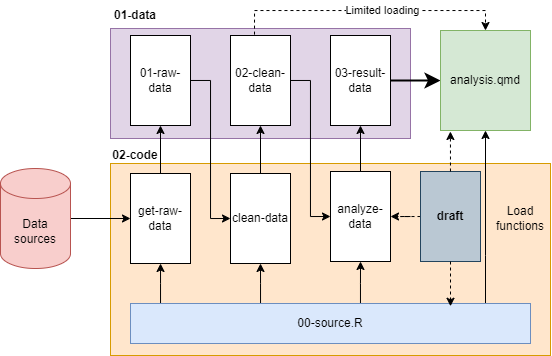

The diagram above was exported from draw.io. Its source (the exported page's mxGraphModel, read from the mxfile embedded in the PNG):
<mxGraphModel dx="989" dy="542" grid="1" gridSize="10" guides="1" tooltips="1" connect="1" arrows="1" fold="1" page="1" pageScale="1" pageWidth="850" pageHeight="1100" math="0" shadow="0">
  <root>
    <mxCell id="0" />
    <mxCell id="1" parent="0" />
    <mxCell id="H5mkYt9iHXfSamH1KRrf-27" value="" style="rounded=0;whiteSpace=wrap;html=1;fillColor=#e1d5e7;strokeColor=#9673a6;" vertex="1" parent="1">
      <mxGeometry x="260" y="163" width="300" height="110" as="geometry" />
    </mxCell>
    <mxCell id="H5mkYt9iHXfSamH1KRrf-26" value="" style="rounded=0;whiteSpace=wrap;html=1;fillColor=#ffe6cc;strokeColor=#d79b00;" vertex="1" parent="1">
      <mxGeometry x="260" y="298" width="440" height="192" as="geometry" />
    </mxCell>
    <mxCell id="H5mkYt9iHXfSamH1KRrf-28" style="edgeStyle=orthogonalEdgeStyle;rounded=0;orthogonalLoop=1;jettySize=auto;html=1;" edge="1" parent="1" source="H5mkYt9iHXfSamH1KRrf-1" target="H5mkYt9iHXfSamH1KRrf-12">
      <mxGeometry relative="1" as="geometry">
        <Array as="points">
          <mxPoint x="310" y="418" />
          <mxPoint x="310" y="418" />
        </Array>
      </mxGeometry>
    </mxCell>
    <mxCell id="H5mkYt9iHXfSamH1KRrf-29" style="edgeStyle=orthogonalEdgeStyle;rounded=0;orthogonalLoop=1;jettySize=auto;html=1;entryX=0.5;entryY=1;entryDx=0;entryDy=0;" edge="1" parent="1" source="H5mkYt9iHXfSamH1KRrf-1" target="H5mkYt9iHXfSamH1KRrf-13">
      <mxGeometry relative="1" as="geometry">
        <Array as="points">
          <mxPoint x="410" y="418" />
          <mxPoint x="410" y="418" />
        </Array>
      </mxGeometry>
    </mxCell>
    <mxCell id="H5mkYt9iHXfSamH1KRrf-30" style="edgeStyle=orthogonalEdgeStyle;rounded=0;orthogonalLoop=1;jettySize=auto;html=1;entryX=0.5;entryY=1;entryDx=0;entryDy=0;" edge="1" parent="1" source="H5mkYt9iHXfSamH1KRrf-1" target="H5mkYt9iHXfSamH1KRrf-14">
      <mxGeometry relative="1" as="geometry">
        <Array as="points">
          <mxPoint x="510" y="418" />
          <mxPoint x="510" y="418" />
        </Array>
      </mxGeometry>
    </mxCell>
    <mxCell id="H5mkYt9iHXfSamH1KRrf-31" style="edgeStyle=orthogonalEdgeStyle;rounded=0;orthogonalLoop=1;jettySize=auto;html=1;entryX=0.5;entryY=1;entryDx=0;entryDy=0;" edge="1" parent="1" source="H5mkYt9iHXfSamH1KRrf-1" target="H5mkYt9iHXfSamH1KRrf-22">
      <mxGeometry relative="1" as="geometry">
        <Array as="points">
          <mxPoint x="635" y="390" />
          <mxPoint x="635" y="390" />
        </Array>
      </mxGeometry>
    </mxCell>
    <mxCell id="H5mkYt9iHXfSamH1KRrf-1" value="00-source.R" style="rounded=0;whiteSpace=wrap;html=1;fillColor=#dae8fc;strokeColor=#6c8ebf;" vertex="1" parent="1">
      <mxGeometry x="280" y="438" width="400" height="40" as="geometry" />
    </mxCell>
    <mxCell id="H5mkYt9iHXfSamH1KRrf-18" style="edgeStyle=orthogonalEdgeStyle;rounded=0;orthogonalLoop=1;jettySize=auto;html=1;entryX=0;entryY=0.5;entryDx=0;entryDy=0;" edge="1" parent="1" source="H5mkYt9iHXfSamH1KRrf-2" target="H5mkYt9iHXfSamH1KRrf-13">
      <mxGeometry relative="1" as="geometry" />
    </mxCell>
    <mxCell id="H5mkYt9iHXfSamH1KRrf-2" value="01-raw-data" style="rounded=0;whiteSpace=wrap;html=1;" vertex="1" parent="1">
      <mxGeometry x="280" y="170" width="60" height="90" as="geometry" />
    </mxCell>
    <mxCell id="H5mkYt9iHXfSamH1KRrf-20" style="edgeStyle=orthogonalEdgeStyle;rounded=0;orthogonalLoop=1;jettySize=auto;html=1;entryX=0;entryY=0.5;entryDx=0;entryDy=0;" edge="1" parent="1" source="H5mkYt9iHXfSamH1KRrf-10" target="H5mkYt9iHXfSamH1KRrf-14">
      <mxGeometry relative="1" as="geometry" />
    </mxCell>
    <mxCell id="H5mkYt9iHXfSamH1KRrf-25" style="edgeStyle=orthogonalEdgeStyle;rounded=0;orthogonalLoop=1;jettySize=auto;html=1;entryX=0.5;entryY=0;entryDx=0;entryDy=0;exitX=0.4;exitY=-0.01;exitDx=0;exitDy=0;exitPerimeter=0;dashed=1;" edge="1" parent="1" source="H5mkYt9iHXfSamH1KRrf-10" target="H5mkYt9iHXfSamH1KRrf-22">
      <mxGeometry relative="1" as="geometry" />
    </mxCell>
    <mxCell id="H5mkYt9iHXfSamH1KRrf-36" value="Limited loading" style="edgeLabel;html=1;align=center;verticalAlign=middle;resizable=0;points=[];" vertex="1" connectable="0" parent="H5mkYt9iHXfSamH1KRrf-25">
      <mxGeometry x="0.1058" relative="1" as="geometry">
        <mxPoint as="offset" />
      </mxGeometry>
    </mxCell>
    <mxCell id="H5mkYt9iHXfSamH1KRrf-10" value="02-clean-data" style="rounded=0;whiteSpace=wrap;html=1;" vertex="1" parent="1">
      <mxGeometry x="380" y="170" width="60" height="90" as="geometry" />
    </mxCell>
    <mxCell id="H5mkYt9iHXfSamH1KRrf-24" style="edgeStyle=orthogonalEdgeStyle;rounded=0;orthogonalLoop=1;jettySize=auto;html=1;entryX=0;entryY=0.5;entryDx=0;entryDy=0;endSize=10;shadow=0;strokeWidth=2;" edge="1" parent="1" source="H5mkYt9iHXfSamH1KRrf-11" target="H5mkYt9iHXfSamH1KRrf-22">
      <mxGeometry relative="1" as="geometry" />
    </mxCell>
    <mxCell id="H5mkYt9iHXfSamH1KRrf-11" value="03-result-data" style="rounded=0;whiteSpace=wrap;html=1;" vertex="1" parent="1">
      <mxGeometry x="480" y="170" width="60" height="90" as="geometry" />
    </mxCell>
    <mxCell id="H5mkYt9iHXfSamH1KRrf-17" style="edgeStyle=orthogonalEdgeStyle;rounded=0;orthogonalLoop=1;jettySize=auto;html=1;entryX=0.5;entryY=1;entryDx=0;entryDy=0;" edge="1" parent="1" source="H5mkYt9iHXfSamH1KRrf-12" target="H5mkYt9iHXfSamH1KRrf-2">
      <mxGeometry relative="1" as="geometry" />
    </mxCell>
    <mxCell id="H5mkYt9iHXfSamH1KRrf-12" value="get-raw-data" style="rounded=0;whiteSpace=wrap;html=1;" vertex="1" parent="1">
      <mxGeometry x="280" y="308" width="60" height="90" as="geometry" />
    </mxCell>
    <mxCell id="H5mkYt9iHXfSamH1KRrf-19" style="edgeStyle=orthogonalEdgeStyle;rounded=0;orthogonalLoop=1;jettySize=auto;html=1;entryX=0.5;entryY=1;entryDx=0;entryDy=0;" edge="1" parent="1" source="H5mkYt9iHXfSamH1KRrf-13" target="H5mkYt9iHXfSamH1KRrf-10">
      <mxGeometry relative="1" as="geometry" />
    </mxCell>
    <mxCell id="H5mkYt9iHXfSamH1KRrf-13" value="clean-data" style="rounded=0;whiteSpace=wrap;html=1;" vertex="1" parent="1">
      <mxGeometry x="380" y="308" width="60" height="90" as="geometry" />
    </mxCell>
    <mxCell id="H5mkYt9iHXfSamH1KRrf-21" style="edgeStyle=orthogonalEdgeStyle;rounded=0;orthogonalLoop=1;jettySize=auto;html=1;" edge="1" parent="1" source="H5mkYt9iHXfSamH1KRrf-14" target="H5mkYt9iHXfSamH1KRrf-11">
      <mxGeometry relative="1" as="geometry" />
    </mxCell>
    <mxCell id="H5mkYt9iHXfSamH1KRrf-14" value="analyze-data" style="rounded=0;whiteSpace=wrap;html=1;" vertex="1" parent="1">
      <mxGeometry x="480" y="306" width="60" height="90" as="geometry" />
    </mxCell>
    <mxCell id="H5mkYt9iHXfSamH1KRrf-16" style="edgeStyle=orthogonalEdgeStyle;rounded=0;orthogonalLoop=1;jettySize=auto;html=1;" edge="1" parent="1" source="H5mkYt9iHXfSamH1KRrf-15" target="H5mkYt9iHXfSamH1KRrf-12">
      <mxGeometry relative="1" as="geometry" />
    </mxCell>
    <mxCell id="H5mkYt9iHXfSamH1KRrf-15" value="Data sources" style="shape=cylinder3;whiteSpace=wrap;html=1;boundedLbl=1;backgroundOutline=1;size=15;fillColor=#f8cecc;strokeColor=#b85450;" vertex="1" parent="1">
      <mxGeometry x="150" y="303" width="70" height="100" as="geometry" />
    </mxCell>
    <mxCell id="H5mkYt9iHXfSamH1KRrf-22" value="analysis.qmd" style="rounded=0;whiteSpace=wrap;html=1;fillColor=#d5e8d4;strokeColor=#82b366;" vertex="1" parent="1">
      <mxGeometry x="590" y="165" width="90" height="100" as="geometry" />
    </mxCell>
    <mxCell id="H5mkYt9iHXfSamH1KRrf-32" value="Load functions" style="text;html=1;strokeColor=none;fillColor=none;align=center;verticalAlign=middle;whiteSpace=wrap;rounded=0;" vertex="1" parent="1">
      <mxGeometry x="640" y="338" width="60" height="30" as="geometry" />
    </mxCell>
    <mxCell id="H5mkYt9iHXfSamH1KRrf-34" value="&lt;b&gt;01-data&lt;/b&gt;" style="text;html=1;strokeColor=none;fillColor=none;align=center;verticalAlign=middle;whiteSpace=wrap;rounded=0;" vertex="1" parent="1">
      <mxGeometry x="250" y="135" width="70" height="30" as="geometry" />
    </mxCell>
    <mxCell id="H5mkYt9iHXfSamH1KRrf-35" value="&lt;b&gt;02-code&lt;/b&gt;" style="text;html=1;strokeColor=none;fillColor=none;align=center;verticalAlign=middle;whiteSpace=wrap;rounded=0;" vertex="1" parent="1">
      <mxGeometry x="250" y="275" width="70" height="30" as="geometry" />
    </mxCell>
    <mxCell id="H5mkYt9iHXfSamH1KRrf-39" style="edgeStyle=orthogonalEdgeStyle;rounded=0;orthogonalLoop=1;jettySize=auto;html=1;entryX=1;entryY=0.5;entryDx=0;entryDy=0;dashed=1;" edge="1" parent="1" source="H5mkYt9iHXfSamH1KRrf-37" target="H5mkYt9iHXfSamH1KRrf-14">
      <mxGeometry relative="1" as="geometry" />
    </mxCell>
    <mxCell id="H5mkYt9iHXfSamH1KRrf-37" value="draft" style="rounded=0;whiteSpace=wrap;html=1;fontStyle=1;fillColor=#bac8d3;strokeColor=#23445d;" vertex="1" parent="1">
      <mxGeometry x="570" y="306" width="60" height="90" as="geometry" />
    </mxCell>
    <mxCell id="H5mkYt9iHXfSamH1KRrf-40" style="edgeStyle=orthogonalEdgeStyle;rounded=0;orthogonalLoop=1;jettySize=auto;html=1;entryX=0.11;entryY=1.01;entryDx=0;entryDy=0;entryPerimeter=0;dashed=1;" edge="1" parent="1" source="H5mkYt9iHXfSamH1KRrf-37" target="H5mkYt9iHXfSamH1KRrf-22">
      <mxGeometry relative="1" as="geometry" />
    </mxCell>
    <mxCell id="H5mkYt9iHXfSamH1KRrf-41" style="edgeStyle=orthogonalEdgeStyle;rounded=0;orthogonalLoop=1;jettySize=auto;html=1;entryX=0.8;entryY=0.069;entryDx=0;entryDy=0;entryPerimeter=0;dashed=1;" edge="1" parent="1" source="H5mkYt9iHXfSamH1KRrf-37" target="H5mkYt9iHXfSamH1KRrf-1">
      <mxGeometry relative="1" as="geometry" />
    </mxCell>
  </root>
</mxGraphModel>